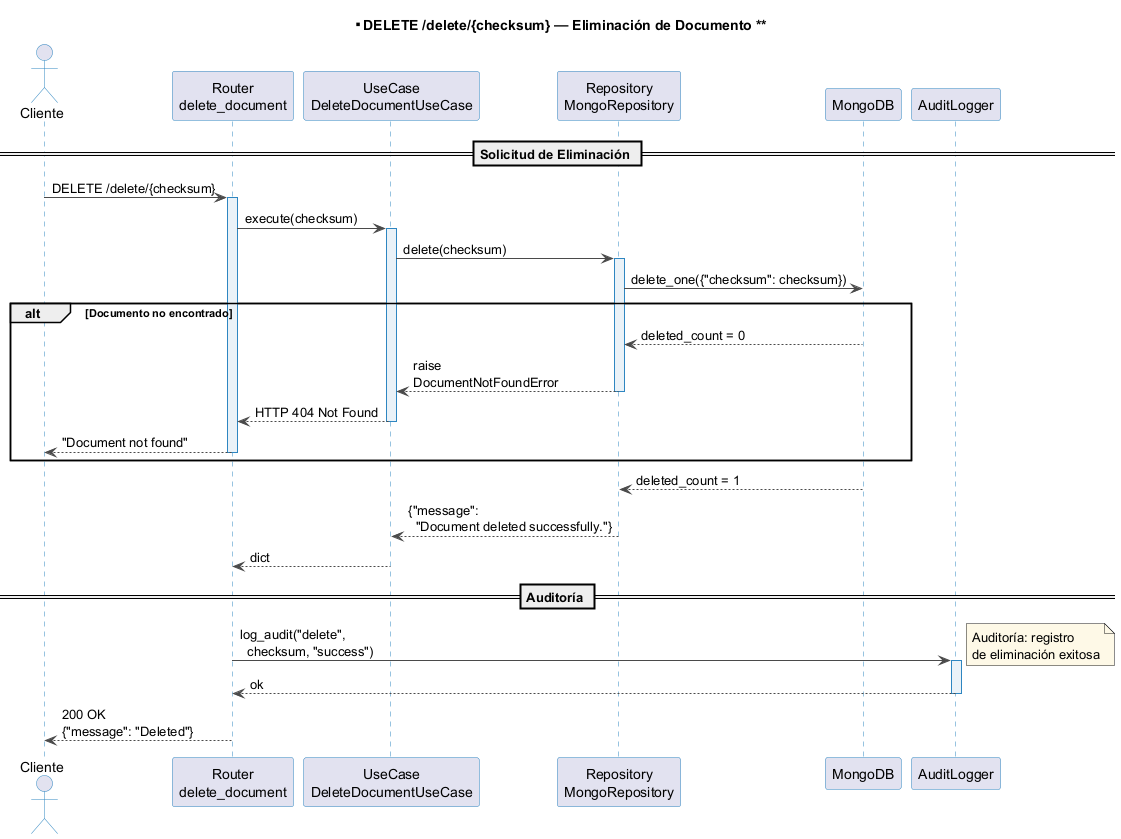

The diagram above was rendered by PlantUML. Its source (embedded in the PNG):
@startuml
skinparam sequence {
    ArrowColor #4A4A4A
    ActorBorderColor #2E86C1
    ParticipantBorderColor #2E86C1
    LifeLineBackgroundColor #EAF2F8
    LifeLineBorderColor #2E86C1
}

title ** DELETE /delete/{checksum} — Eliminación de Documento **

actor "Cliente" as C5
participant "Router\ndelete_document" as R5
participant "UseCase\nDeleteDocumentUseCase" as UC5
participant "Repository\nMongoRepository" as REPO5
participant "MongoDB" as DB5
participant "AuditLogger" as AUD5

== Solicitud de Eliminación ==

C5 -> R5 ++ : DELETE /delete/{checksum}

R5 -> UC5 ++ : execute(checksum)

UC5 -> REPO5 ++ : delete(checksum)

REPO5 -> DB5 : delete_one({"checksum": checksum})

alt Documento no encontrado
    DB5 --> REPO5 : deleted_count = 0
    REPO5 --> UC5 -- : raise\nDocumentNotFoundError
    UC5 --> R5 -- : HTTP 404 Not Found
    R5 --> C5 -- : "Document not found"
    deactivate R5
end

DB5 --> REPO5 : deleted_count = 1

REPO5 --> UC5 -- : {"message":\n  "Document deleted successfully."}

UC5 --> R5 -- : dict

== Auditoría ==

R5 -> AUD5 ++ : log_audit("delete",\n  checksum, "success")
note right #FEF9E7: Auditoría: registro\nde eliminación exitosa
AUD5 --> R5 -- : ok

R5 --> C5 -- : 200 OK\n{"message": "Deleted"}

deactivate R5
@enduml